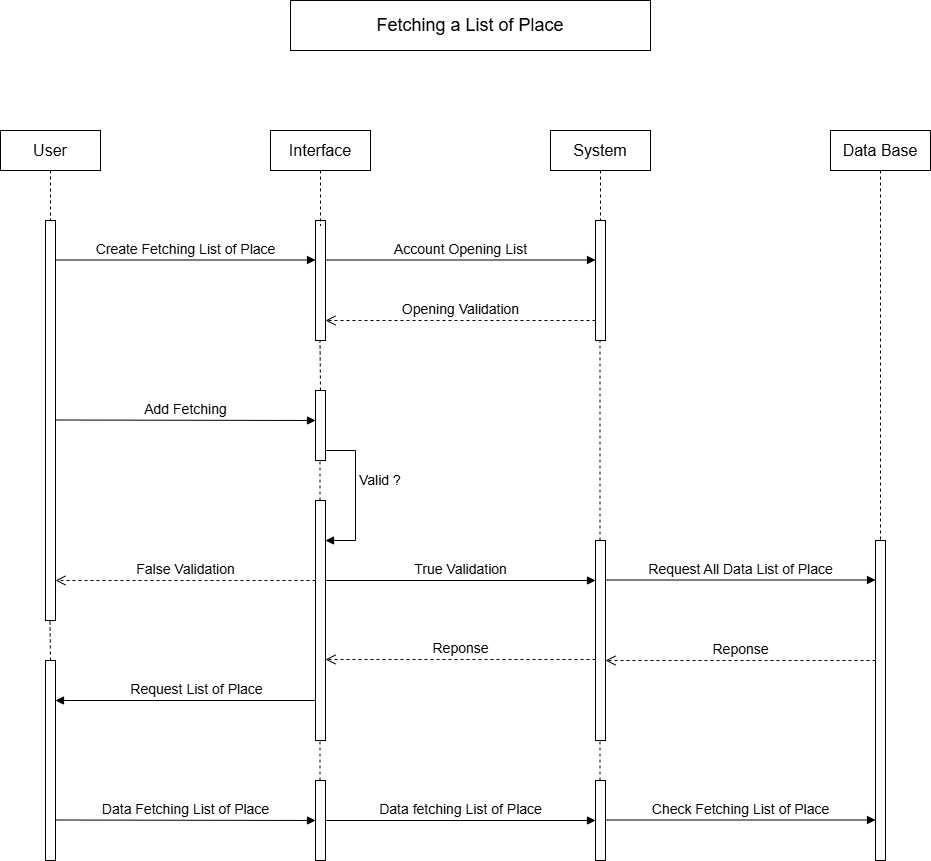

The diagram above was exported from draw.io. Its source (the exported page's mxGraphModel, read from the mxfile embedded in the PNG):
<mxGraphModel dx="1042" dy="578" grid="1" gridSize="10" guides="1" tooltips="1" connect="1" arrows="1" fold="1" page="1" pageScale="1" pageWidth="1600" pageHeight="900" math="0" shadow="0">
  <root>
    <mxCell id="0" />
    <mxCell id="1" parent="0" />
    <mxCell id="KYgw6vTRYiwvgLw6kCsF-1" value="" style="html=1;points=[[0,0,0,0,5],[0,1,0,0,-5],[1,0,0,0,5],[1,1,0,0,-5]];perimeter=orthogonalPerimeter;outlineConnect=0;targetShapes=umlLifeline;portConstraint=eastwest;newEdgeStyle={&quot;curved&quot;:0,&quot;rounded&quot;:0};" vertex="1" parent="1">
      <mxGeometry x="80" y="240" width="10" height="400" as="geometry" />
    </mxCell>
    <mxCell id="KYgw6vTRYiwvgLw6kCsF-2" value="&lt;font style=&quot;font-size: 18px;&quot;&gt;Fetching a List of Place&lt;/font&gt;" style="html=1;whiteSpace=wrap;" vertex="1" parent="1">
      <mxGeometry x="325" y="20" width="360" height="50" as="geometry" />
    </mxCell>
    <mxCell id="KYgw6vTRYiwvgLw6kCsF-3" value="" style="html=1;points=[[0,0,0,0,5],[0,1,0,0,-5],[1,0,0,0,5],[1,1,0,0,-5]];perimeter=orthogonalPerimeter;outlineConnect=0;targetShapes=umlLifeline;portConstraint=eastwest;newEdgeStyle={&quot;curved&quot;:0,&quot;rounded&quot;:0};" vertex="1" parent="1">
      <mxGeometry x="350" y="240" width="10" height="120" as="geometry" />
    </mxCell>
    <mxCell id="KYgw6vTRYiwvgLw6kCsF-4" value="" style="html=1;points=[[0,0,0,0,5],[0,1,0,0,-5],[1,0,0,0,5],[1,1,0,0,-5]];perimeter=orthogonalPerimeter;outlineConnect=0;targetShapes=umlLifeline;portConstraint=eastwest;newEdgeStyle={&quot;curved&quot;:0,&quot;rounded&quot;:0};" vertex="1" parent="1">
      <mxGeometry x="630" y="240" width="10" height="120" as="geometry" />
    </mxCell>
    <mxCell id="KYgw6vTRYiwvgLw6kCsF-5" value="" style="html=1;points=[[0,0,0,0,5],[0,1,0,0,-5],[1,0,0,0,5],[1,1,0,0,-5]];perimeter=orthogonalPerimeter;outlineConnect=0;targetShapes=umlLifeline;portConstraint=eastwest;newEdgeStyle={&quot;curved&quot;:0,&quot;rounded&quot;:0};" vertex="1" parent="1">
      <mxGeometry x="910" y="560" width="10" height="320" as="geometry" />
    </mxCell>
    <mxCell id="KYgw6vTRYiwvgLw6kCsF-6" value="&lt;font style=&quot;font-size: 16px;&quot;&gt;User&lt;/font&gt;" style="shape=umlLifeline;perimeter=lifelinePerimeter;whiteSpace=wrap;html=1;container=1;dropTarget=0;collapsible=0;recursiveResize=0;outlineConnect=0;portConstraint=eastwest;newEdgeStyle={&quot;curved&quot;:0,&quot;rounded&quot;:0};" vertex="1" parent="1">
      <mxGeometry x="35" y="150" width="100" height="90" as="geometry" />
    </mxCell>
    <mxCell id="KYgw6vTRYiwvgLw6kCsF-7" value="&lt;font style=&quot;font-size: 16px;&quot;&gt;Interface&lt;/font&gt;" style="shape=umlLifeline;perimeter=lifelinePerimeter;whiteSpace=wrap;html=1;container=1;dropTarget=0;collapsible=0;recursiveResize=0;outlineConnect=0;portConstraint=eastwest;newEdgeStyle={&quot;curved&quot;:0,&quot;rounded&quot;:0};" vertex="1" parent="1">
      <mxGeometry x="305" y="150" width="100" height="95" as="geometry" />
    </mxCell>
    <mxCell id="KYgw6vTRYiwvgLw6kCsF-8" value="&lt;font style=&quot;font-size: 16px;&quot;&gt;System&lt;/font&gt;" style="shape=umlLifeline;perimeter=lifelinePerimeter;whiteSpace=wrap;html=1;container=1;dropTarget=0;collapsible=0;recursiveResize=0;outlineConnect=0;portConstraint=eastwest;newEdgeStyle={&quot;curved&quot;:0,&quot;rounded&quot;:0};" vertex="1" parent="1">
      <mxGeometry x="585" y="150" width="100" height="90" as="geometry" />
    </mxCell>
    <mxCell id="KYgw6vTRYiwvgLw6kCsF-9" value="&lt;font style=&quot;font-size: 16px;&quot;&gt;Data Base&lt;/font&gt;" style="shape=umlLifeline;perimeter=lifelinePerimeter;whiteSpace=wrap;html=1;container=1;dropTarget=0;collapsible=0;recursiveResize=0;outlineConnect=0;portConstraint=eastwest;newEdgeStyle={&quot;curved&quot;:0,&quot;rounded&quot;:0};" vertex="1" parent="1">
      <mxGeometry x="865" y="150" width="100" height="410" as="geometry" />
    </mxCell>
    <mxCell id="KYgw6vTRYiwvgLw6kCsF-13" value="&lt;font style=&quot;font-size: 14px;&quot;&gt;Create Fetching List of Place&lt;/font&gt;" style="html=1;verticalAlign=bottom;endArrow=block;curved=0;rounded=0;" edge="1" parent="1" target="KYgw6vTRYiwvgLw6kCsF-3">
      <mxGeometry width="80" relative="1" as="geometry">
        <mxPoint x="90" y="279.5" as="sourcePoint" />
        <mxPoint x="170" y="279.5" as="targetPoint" />
        <mxPoint as="offset" />
      </mxGeometry>
    </mxCell>
    <mxCell id="KYgw6vTRYiwvgLw6kCsF-14" value="&lt;font style=&quot;font-size: 14px;&quot;&gt;Account Opening List&lt;/font&gt;" style="html=1;verticalAlign=bottom;endArrow=block;curved=0;rounded=0;" edge="1" parent="1" target="KYgw6vTRYiwvgLw6kCsF-4">
      <mxGeometry width="80" relative="1" as="geometry">
        <mxPoint x="360" y="279.5" as="sourcePoint" />
        <mxPoint x="440" y="279.5" as="targetPoint" />
        <Array as="points" />
      </mxGeometry>
    </mxCell>
    <mxCell id="KYgw6vTRYiwvgLw6kCsF-16" value="&lt;font style=&quot;font-size: 14px;&quot;&gt;Opening Validation&lt;/font&gt;" style="html=1;verticalAlign=bottom;endArrow=open;dashed=1;endSize=8;curved=0;rounded=0;" edge="1" parent="1" target="KYgw6vTRYiwvgLw6kCsF-3">
      <mxGeometry relative="1" as="geometry">
        <mxPoint x="630" y="340" as="sourcePoint" />
        <mxPoint x="550" y="340" as="targetPoint" />
        <mxPoint as="offset" />
      </mxGeometry>
    </mxCell>
    <mxCell id="KYgw6vTRYiwvgLw6kCsF-17" value="" style="html=1;points=[[0,0,0,0,5],[0,1,0,0,-5],[1,0,0,0,5],[1,1,0,0,-5]];perimeter=orthogonalPerimeter;outlineConnect=0;targetShapes=umlLifeline;portConstraint=eastwest;newEdgeStyle={&quot;curved&quot;:0,&quot;rounded&quot;:0};" vertex="1" parent="1">
      <mxGeometry x="350" y="410" width="10" height="70" as="geometry" />
    </mxCell>
    <mxCell id="KYgw6vTRYiwvgLw6kCsF-18" value="" style="html=1;points=[[0,0,0,0,5],[0,1,0,0,-5],[1,0,0,0,5],[1,1,0,0,-5]];perimeter=orthogonalPerimeter;outlineConnect=0;targetShapes=umlLifeline;portConstraint=eastwest;newEdgeStyle={&quot;curved&quot;:0,&quot;rounded&quot;:0};" vertex="1" parent="1">
      <mxGeometry x="350" y="520" width="10" height="240" as="geometry" />
    </mxCell>
    <mxCell id="KYgw6vTRYiwvgLw6kCsF-19" value="" style="endArrow=none;dashed=1;html=1;rounded=0;" edge="1" parent="1">
      <mxGeometry width="50" height="50" relative="1" as="geometry">
        <mxPoint x="355" y="410" as="sourcePoint" />
        <mxPoint x="354.5" y="360" as="targetPoint" />
      </mxGeometry>
    </mxCell>
    <mxCell id="KYgw6vTRYiwvgLw6kCsF-21" value="" style="endArrow=none;dashed=1;html=1;rounded=0;" edge="1" parent="1" source="KYgw6vTRYiwvgLw6kCsF-30">
      <mxGeometry width="50" height="50" relative="1" as="geometry">
        <mxPoint x="635" y="410" as="sourcePoint" />
        <mxPoint x="634.5" y="360" as="targetPoint" />
      </mxGeometry>
    </mxCell>
    <mxCell id="KYgw6vTRYiwvgLw6kCsF-22" value="&lt;font style=&quot;font-size: 14px;&quot;&gt;Add Fetching&lt;/font&gt;" style="html=1;verticalAlign=bottom;endArrow=block;curved=0;rounded=0;" edge="1" parent="1">
      <mxGeometry width="80" relative="1" as="geometry">
        <mxPoint x="90" y="439.5" as="sourcePoint" />
        <mxPoint x="350" y="440" as="targetPoint" />
      </mxGeometry>
    </mxCell>
    <mxCell id="KYgw6vTRYiwvgLw6kCsF-24" value="" style="endArrow=none;dashed=1;html=1;rounded=0;" edge="1" parent="1">
      <mxGeometry width="50" height="50" relative="1" as="geometry">
        <mxPoint x="354.5" y="520" as="sourcePoint" />
        <mxPoint x="354.5" y="480" as="targetPoint" />
      </mxGeometry>
    </mxCell>
    <mxCell id="KYgw6vTRYiwvgLw6kCsF-25" value="&lt;font style=&quot;font-size: 14px;&quot;&gt;True Validation&lt;/font&gt;" style="html=1;verticalAlign=bottom;endArrow=block;curved=0;rounded=0;" edge="1" parent="1" target="KYgw6vTRYiwvgLw6kCsF-30">
      <mxGeometry width="80" relative="1" as="geometry">
        <mxPoint x="360" y="600" as="sourcePoint" />
        <mxPoint x="620" y="600.5" as="targetPoint" />
      </mxGeometry>
    </mxCell>
    <mxCell id="KYgw6vTRYiwvgLw6kCsF-27" value="&lt;font style=&quot;font-size: 14px;&quot;&gt;Valid ?&lt;/font&gt;" style="html=1;align=left;spacingLeft=2;endArrow=block;rounded=0;edgeStyle=orthogonalEdgeStyle;curved=0;rounded=0;" edge="1" target="KYgw6vTRYiwvgLw6kCsF-18" parent="1">
      <mxGeometry relative="1" as="geometry">
        <mxPoint x="360" y="440" as="sourcePoint" />
        <Array as="points">
          <mxPoint x="360" y="470" />
          <mxPoint x="390" y="470" />
          <mxPoint x="390" y="560" />
        </Array>
        <mxPoint x="365" y="540" as="targetPoint" />
        <mxPoint as="offset" />
      </mxGeometry>
    </mxCell>
    <mxCell id="KYgw6vTRYiwvgLw6kCsF-29" value="&lt;font style=&quot;font-size: 14px;&quot;&gt;False Validation&lt;/font&gt;" style="html=1;verticalAlign=bottom;endArrow=open;dashed=1;endSize=8;curved=0;rounded=0;" edge="1" parent="1">
      <mxGeometry relative="1" as="geometry">
        <mxPoint x="350" y="600" as="sourcePoint" />
        <mxPoint x="90" y="600" as="targetPoint" />
        <mxPoint as="offset" />
      </mxGeometry>
    </mxCell>
    <mxCell id="KYgw6vTRYiwvgLw6kCsF-30" value="" style="html=1;points=[[0,0,0,0,5],[0,1,0,0,-5],[1,0,0,0,5],[1,1,0,0,-5]];perimeter=orthogonalPerimeter;outlineConnect=0;targetShapes=umlLifeline;portConstraint=eastwest;newEdgeStyle={&quot;curved&quot;:0,&quot;rounded&quot;:0};" vertex="1" parent="1">
      <mxGeometry x="630" y="560" width="10" height="200" as="geometry" />
    </mxCell>
    <mxCell id="KYgw6vTRYiwvgLw6kCsF-31" value="&lt;font style=&quot;font-size: 14px;&quot;&gt;Request All Data List of Place&lt;/font&gt;" style="html=1;verticalAlign=bottom;endArrow=block;curved=0;rounded=0;" edge="1" parent="1">
      <mxGeometry width="80" relative="1" as="geometry">
        <mxPoint x="640" y="599.5" as="sourcePoint" />
        <mxPoint x="910" y="599.5" as="targetPoint" />
        <mxPoint as="offset" />
      </mxGeometry>
    </mxCell>
    <mxCell id="KYgw6vTRYiwvgLw6kCsF-32" value="&lt;font style=&quot;font-size: 14px;&quot;&gt;Reponse&lt;/font&gt;" style="html=1;verticalAlign=bottom;endArrow=open;dashed=1;endSize=8;curved=0;rounded=0;" edge="1" parent="1">
      <mxGeometry relative="1" as="geometry">
        <mxPoint x="910" y="680" as="sourcePoint" />
        <mxPoint x="640" y="680" as="targetPoint" />
        <mxPoint as="offset" />
      </mxGeometry>
    </mxCell>
    <mxCell id="KYgw6vTRYiwvgLw6kCsF-33" value="&lt;font style=&quot;font-size: 14px;&quot;&gt;Reponse&lt;/font&gt;" style="html=1;verticalAlign=bottom;endArrow=open;dashed=1;endSize=8;curved=0;rounded=0;" edge="1" parent="1">
      <mxGeometry relative="1" as="geometry">
        <mxPoint x="630" y="679" as="sourcePoint" />
        <mxPoint x="360" y="679" as="targetPoint" />
        <mxPoint as="offset" />
      </mxGeometry>
    </mxCell>
    <mxCell id="KYgw6vTRYiwvgLw6kCsF-35" value="&lt;font style=&quot;font-size: 14px;&quot;&gt;Request List of Place&lt;/font&gt;" style="html=1;verticalAlign=bottom;endArrow=block;curved=0;rounded=0;" edge="1" parent="1" target="KYgw6vTRYiwvgLw6kCsF-36">
      <mxGeometry x="-0.0846" width="80" relative="1" as="geometry">
        <mxPoint x="350" y="720" as="sourcePoint" />
        <mxPoint x="110" y="720" as="targetPoint" />
        <mxPoint as="offset" />
      </mxGeometry>
    </mxCell>
    <mxCell id="KYgw6vTRYiwvgLw6kCsF-36" value="" style="html=1;points=[[0,0,0,0,5],[0,1,0,0,-5],[1,0,0,0,5],[1,1,0,0,-5]];perimeter=orthogonalPerimeter;outlineConnect=0;targetShapes=umlLifeline;portConstraint=eastwest;newEdgeStyle={&quot;curved&quot;:0,&quot;rounded&quot;:0};" vertex="1" parent="1">
      <mxGeometry x="80" y="680" width="10" height="200" as="geometry" />
    </mxCell>
    <mxCell id="KYgw6vTRYiwvgLw6kCsF-37" value="" style="html=1;points=[[0,0,0,0,5],[0,1,0,0,-5],[1,0,0,0,5],[1,1,0,0,-5]];perimeter=orthogonalPerimeter;outlineConnect=0;targetShapes=umlLifeline;portConstraint=eastwest;newEdgeStyle={&quot;curved&quot;:0,&quot;rounded&quot;:0};" vertex="1" parent="1">
      <mxGeometry x="350" y="800" width="10" height="80" as="geometry" />
    </mxCell>
    <mxCell id="KYgw6vTRYiwvgLw6kCsF-38" value="" style="html=1;points=[[0,0,0,0,5],[0,1,0,0,-5],[1,0,0,0,5],[1,1,0,0,-5]];perimeter=orthogonalPerimeter;outlineConnect=0;targetShapes=umlLifeline;portConstraint=eastwest;newEdgeStyle={&quot;curved&quot;:0,&quot;rounded&quot;:0};" vertex="1" parent="1">
      <mxGeometry x="630" y="800" width="10" height="80" as="geometry" />
    </mxCell>
    <mxCell id="KYgw6vTRYiwvgLw6kCsF-39" value="" style="endArrow=none;dashed=1;html=1;rounded=0;" edge="1" parent="1">
      <mxGeometry width="50" height="50" relative="1" as="geometry">
        <mxPoint x="354.5" y="800" as="sourcePoint" />
        <mxPoint x="354.5" y="760" as="targetPoint" />
      </mxGeometry>
    </mxCell>
    <mxCell id="KYgw6vTRYiwvgLw6kCsF-40" value="" style="endArrow=none;dashed=1;html=1;rounded=0;" edge="1" parent="1">
      <mxGeometry width="50" height="50" relative="1" as="geometry">
        <mxPoint x="634.5" y="800" as="sourcePoint" />
        <mxPoint x="634.5" y="760" as="targetPoint" />
      </mxGeometry>
    </mxCell>
    <mxCell id="KYgw6vTRYiwvgLw6kCsF-41" value="&lt;font style=&quot;font-size: 14px;&quot;&gt;Data Fetching List of Place&lt;/font&gt;" style="html=1;verticalAlign=bottom;endArrow=block;curved=0;rounded=0;" edge="1" parent="1">
      <mxGeometry width="80" relative="1" as="geometry">
        <mxPoint x="90" y="839.5" as="sourcePoint" />
        <mxPoint x="350" y="840" as="targetPoint" />
        <mxPoint as="offset" />
      </mxGeometry>
    </mxCell>
    <mxCell id="KYgw6vTRYiwvgLw6kCsF-42" value="&lt;font style=&quot;font-size: 14px;&quot;&gt;Data fetching List of Place&lt;/font&gt;" style="html=1;verticalAlign=bottom;endArrow=block;curved=0;rounded=0;" edge="1" parent="1" target="KYgw6vTRYiwvgLw6kCsF-38">
      <mxGeometry width="80" relative="1" as="geometry">
        <mxPoint x="360" y="840" as="sourcePoint" />
        <mxPoint x="620" y="840.5" as="targetPoint" />
      </mxGeometry>
    </mxCell>
    <mxCell id="KYgw6vTRYiwvgLw6kCsF-43" value="&lt;font style=&quot;font-size: 14px;&quot;&gt;Check Fetching List of Place&lt;/font&gt;" style="html=1;verticalAlign=bottom;endArrow=block;curved=0;rounded=0;" edge="1" parent="1">
      <mxGeometry width="80" relative="1" as="geometry">
        <mxPoint x="640" y="839.5" as="sourcePoint" />
        <mxPoint x="910" y="839.5" as="targetPoint" />
      </mxGeometry>
    </mxCell>
    <mxCell id="KYgw6vTRYiwvgLw6kCsF-44" value="" style="endArrow=none;dashed=1;html=1;rounded=0;" edge="1" parent="1">
      <mxGeometry width="50" height="50" relative="1" as="geometry">
        <mxPoint x="85" y="680" as="sourcePoint" />
        <mxPoint x="84.5" y="640" as="targetPoint" />
      </mxGeometry>
    </mxCell>
  </root>
</mxGraphModel>